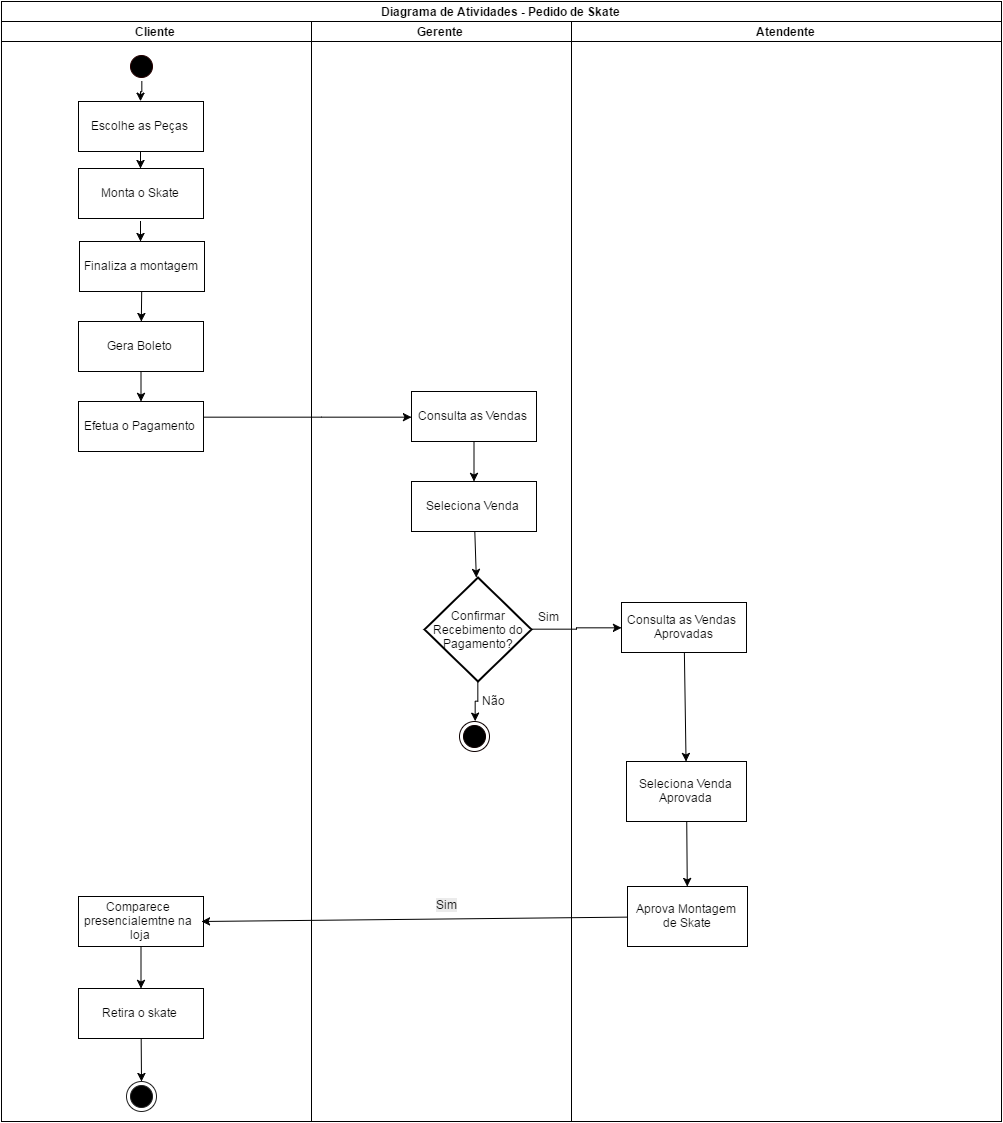

The diagram above was exported from draw.io. Its source (the exported page's mxGraphModel, read from the mxfile embedded in the PNG):
<mxGraphModel dx="1173" dy="597" grid="1" gridSize="10" guides="1" tooltips="1" connect="1" arrows="1" fold="1" page="1" pageScale="1" pageWidth="826" pageHeight="1169" background="#ffffff" math="0" shadow="0">
  <root>
    <mxCell id="0" />
    <mxCell id="1" parent="0" />
    <mxCell id="7" value="Diagrama de Atividades - Pedido de Skate" style="swimlane;html=1;childLayout=stackLayout;startSize=20;" parent="1" vertex="1">
      <mxGeometry x="80" y="10" width="1000" height="1120" as="geometry" />
    </mxCell>
    <mxCell id="8" value="Cliente" style="swimlane;html=1;startSize=20;" parent="7" vertex="1">
      <mxGeometry y="20" width="310" height="1100" as="geometry" />
    </mxCell>
    <mxCell id="11" value="" style="ellipse;html=1;shape=startState;fillColor=#000000;strokeColor=#240000;" parent="8" vertex="1">
      <mxGeometry x="125" y="30" width="30" height="30" as="geometry" />
    </mxCell>
    <mxCell id="13" value="Escolhe as Peças" style="html=1;" parent="8" vertex="1">
      <mxGeometry x="77" y="80" width="125" height="50" as="geometry" />
    </mxCell>
    <mxCell id="16" value="Monta o Skate" style="html=1;" parent="8" vertex="1">
      <mxGeometry x="77" y="147" width="125" height="50" as="geometry" />
    </mxCell>
    <mxCell id="17" style="edgeStyle=orthogonalEdgeStyle;rounded=0;html=1;" parent="8" source="13" target="16" edge="1">
      <mxGeometry relative="1" as="geometry" />
    </mxCell>
    <mxCell id="26" style="edgeStyle=orthogonalEdgeStyle;rounded=0;html=1;exitX=0.5;exitY=1;entryX=0.5;entryY=0;" parent="8" source="11" target="13" edge="1">
      <mxGeometry relative="1" as="geometry" />
    </mxCell>
    <mxCell id="43" value="Gera Boleto" style="html=1;" parent="8" vertex="1">
      <mxGeometry x="77" y="300" width="125" height="50" as="geometry" />
    </mxCell>
    <mxCell id="45" value="Retira o skate" style="html=1;" parent="8" vertex="1">
      <mxGeometry x="77" y="967" width="125" height="50" as="geometry" />
    </mxCell>
    <mxCell id="47" value="" style="ellipse;html=1;shape=endState;fillColor=#000000;strokeColor=#1F1F1F;" parent="8" vertex="1">
      <mxGeometry x="125" y="1060" width="30" height="30" as="geometry" />
    </mxCell>
    <mxCell id="58" value="Finaliza a montagem" style="html=1;" vertex="1" parent="8">
      <mxGeometry x="78" y="220" width="125" height="50" as="geometry" />
    </mxCell>
    <mxCell id="60" style="edgeStyle=orthogonalEdgeStyle;rounded=0;html=1;exitX=0.5;exitY=1;entryX=0.5;entryY=0;" edge="1" parent="8">
      <mxGeometry x="139" y="200" as="geometry">
        <mxPoint x="139" y="200" as="sourcePoint" />
        <mxPoint x="139" y="220" as="targetPoint" />
      </mxGeometry>
    </mxCell>
    <mxCell id="63" value="" style="endArrow=classic;html=1;" edge="1" parent="8" source="58" target="43">
      <mxGeometry width="50" height="50" relative="1" as="geometry">
        <mxPoint x="-70" y="140" as="sourcePoint" />
        <mxPoint x="-20" y="90" as="targetPoint" />
      </mxGeometry>
    </mxCell>
    <mxCell id="65" value="Efetua o Pagamento" style="html=1;" vertex="1" parent="8">
      <mxGeometry x="77" y="380" width="125" height="50" as="geometry" />
    </mxCell>
    <mxCell id="66" value="" style="endArrow=classic;html=1;" edge="1" parent="8" source="43" target="65">
      <mxGeometry width="50" height="50" relative="1" as="geometry">
        <mxPoint x="-70" y="240" as="sourcePoint" />
        <mxPoint x="-20" y="190" as="targetPoint" />
      </mxGeometry>
    </mxCell>
    <mxCell id="86" value="Comparece&amp;nbsp;&lt;div&gt;presencialemtne na&amp;nbsp;&lt;/div&gt;&lt;div&gt;loja&lt;/div&gt;" style="html=1;" vertex="1" parent="8">
      <mxGeometry x="77" y="875" width="125" height="50" as="geometry" />
    </mxCell>
    <mxCell id="87" value="" style="endArrow=classic;html=1;" edge="1" parent="8" source="86" target="45">
      <mxGeometry width="50" height="50" relative="1" as="geometry">
        <mxPoint x="-70" y="730" as="sourcePoint" />
        <mxPoint x="-20" y="680" as="targetPoint" />
      </mxGeometry>
    </mxCell>
    <mxCell id="96" value="" style="endArrow=classic;html=1;" edge="1" parent="8" source="45" target="47">
      <mxGeometry width="50" height="50" relative="1" as="geometry">
        <mxPoint x="-70" y="750" as="sourcePoint" />
        <mxPoint x="-20" y="700" as="targetPoint" />
      </mxGeometry>
    </mxCell>
    <mxCell id="9" value="Gerente" style="swimlane;html=1;startSize=20;" parent="7" vertex="1">
      <mxGeometry x="310" y="20" width="260" height="1100" as="geometry" />
    </mxCell>
    <mxCell id="28" value="Consulta as Vendas" style="html=1;" parent="9" vertex="1">
      <mxGeometry x="100" y="370" width="125" height="50" as="geometry" />
    </mxCell>
    <mxCell id="40" value="Seleciona Venda" style="html=1;" parent="9" vertex="1">
      <mxGeometry x="100" y="460" width="125" height="50" as="geometry" />
    </mxCell>
    <mxCell id="67" value="" style="endArrow=classic;html=1;" edge="1" parent="9" source="28" target="40">
      <mxGeometry width="50" height="50" relative="1" as="geometry">
        <mxPoint x="10" y="515" as="sourcePoint" />
        <mxPoint x="60" y="465" as="targetPoint" />
      </mxGeometry>
    </mxCell>
    <mxCell id="33" value="Confirmar Recebimento do Pagamento?" style="strokeWidth=2;html=1;shape=mxgraph.flowchart.decision;whiteSpace=wrap;" parent="9" vertex="1">
      <mxGeometry x="113" y="556" width="107" height="104" as="geometry" />
    </mxCell>
    <mxCell id="68" value="" style="endArrow=classic;html=1;" edge="1" parent="9" source="40" target="33">
      <mxGeometry width="50" height="50" relative="1" as="geometry">
        <mxPoint x="60" y="580" as="sourcePoint" />
        <mxPoint x="110" y="530" as="targetPoint" />
      </mxGeometry>
    </mxCell>
    <mxCell id="35" value="" style="ellipse;html=1;shape=endState;fillColor=#000000;strokeColor=#0D0000;" parent="9" vertex="1">
      <mxGeometry x="148" y="700" width="30" height="30" as="geometry" />
    </mxCell>
    <mxCell id="36" style="edgeStyle=orthogonalEdgeStyle;rounded=0;html=1;exitX=0.5;exitY=1;exitPerimeter=0;entryX=0.5;entryY=0;" parent="9" source="33" target="35" edge="1">
      <mxGeometry relative="1" as="geometry" />
    </mxCell>
    <mxCell id="37" value="Não" style="text;html=1;resizable=0;;align=center;verticalAlign=middle;labelBackgroundColor=#ffffff;" parent="36" connectable="0" vertex="1">
      <mxGeometry x="-0.2" relative="1" as="geometry">
        <mxPoint x="15" y="1" as="offset" />
      </mxGeometry>
    </mxCell>
    <mxCell id="85" value="" style="endArrow=classic;html=1;" edge="1" parent="9" source="99">
      <mxGeometry width="50" height="50" relative="1" as="geometry">
        <mxPoint x="323" y="900" as="sourcePoint" />
        <mxPoint x="-110" y="900" as="targetPoint" />
      </mxGeometry>
    </mxCell>
    <mxCell id="94" value="&lt;span style=&quot;color: rgb(0, 0, 0); font-family: Helvetica; font-size: 12px; font-style: normal; font-variant: normal; font-weight: normal; letter-spacing: normal; line-height: 14.4px; orphans: auto; text-align: center; text-indent: 0px; text-transform: none; white-space: nowrap; widows: 1; word-spacing: 0px; -webkit-text-stroke-width: 0px; display: inline !important; float: none; background-color: rgb(235, 235, 235);&quot;&gt;Sim&lt;/span&gt;" style="text;html=1;" vertex="1" parent="9">
      <mxGeometry x="123" y="870" width="50" height="30" as="geometry" />
    </mxCell>
    <mxCell id="21" style="edgeStyle=orthogonalEdgeStyle;rounded=0;html=1;" parent="7" source="65" target="28" edge="1">
      <mxGeometry relative="1" as="geometry">
        <mxPoint x="380" y="270" as="sourcePoint" />
        <mxPoint x="400" y="270" as="targetPoint" />
        <Array as="points">
          <mxPoint x="320" y="415" />
          <mxPoint x="320" y="415" />
        </Array>
      </mxGeometry>
    </mxCell>
    <mxCell id="49" value="Atendente" style="swimlane;html=1;startSize=20;" vertex="1" parent="1">
      <mxGeometry x="650" y="30" width="430" height="1100" as="geometry" />
    </mxCell>
    <mxCell id="78" value="Seleciona Venda Aprovada" style="whiteSpace=wrap;html=1;" vertex="1" parent="49">
      <mxGeometry x="55" y="740" width="120" height="60" as="geometry" />
    </mxCell>
    <mxCell id="71" value="Consulta as Vendas&amp;nbsp;&lt;div&gt;Aprovadas&lt;/div&gt;" style="html=1;" vertex="1" parent="1">
      <mxGeometry x="700" y="611" width="125" height="50" as="geometry" />
    </mxCell>
    <mxCell id="74" style="edgeStyle=orthogonalEdgeStyle;rounded=0;html=1;exitX=1;exitY=0.5;exitPerimeter=0;jettySize=auto;orthogonalLoop=1;" edge="1" parent="1" source="33" target="71">
      <mxGeometry relative="1" as="geometry">
        <mxPoint x="720" y="636" as="targetPoint" />
        <mxPoint x="603" y="636" as="sourcePoint" />
      </mxGeometry>
    </mxCell>
    <mxCell id="79" value="" style="endArrow=classic;html=1;" edge="1" parent="1" source="71" target="78">
      <mxGeometry width="50" height="50" relative="1" as="geometry">
        <mxPoint x="700" y="745" as="sourcePoint" />
        <mxPoint x="750" y="695" as="targetPoint" />
      </mxGeometry>
    </mxCell>
    <mxCell id="92" value="Sim" style="text;html=1;resizable=0;points=[];autosize=1;align=left;verticalAlign=top;spacingTop=-4;" vertex="1" parent="1">
      <mxGeometry x="615" y="616" width="40" height="20" as="geometry" />
    </mxCell>
    <mxCell id="99" value="Aprova Montagem&amp;nbsp;&lt;div&gt;de Skate&lt;/div&gt;" style="whiteSpace=wrap;html=1;" vertex="1" parent="1">
      <mxGeometry x="706" y="895" width="120" height="60" as="geometry" />
    </mxCell>
    <mxCell id="84" value="" style="endArrow=classic;html=1;" edge="1" parent="1" source="78" target="99">
      <mxGeometry width="50" height="50" relative="1" as="geometry">
        <mxPoint x="663" y="895" as="sourcePoint" />
        <mxPoint x="763.7692307692307" y="880" as="targetPoint" />
      </mxGeometry>
    </mxCell>
  </root>
</mxGraphModel>